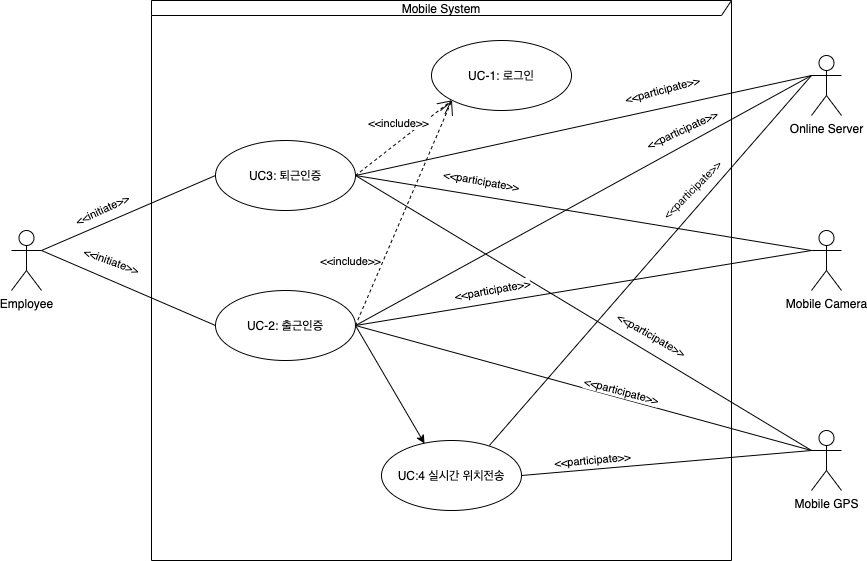

The diagram above was exported from draw.io. Its source (the exported page's mxGraphModel, read from the mxfile embedded in the PNG):
<mxGraphModel dx="1186" dy="771" grid="1" gridSize="10" guides="1" tooltips="1" connect="1" arrows="1" fold="1" page="1" pageScale="1" pageWidth="1169" pageHeight="827" math="0" shadow="0">
  <root>
    <mxCell id="0" />
    <mxCell id="1" parent="0" />
    <mxCell id="mS-o5_v8QFaO8IDMYPno-21" value="Mobile System" style="shape=umlFrame;whiteSpace=wrap;html=1;width=600;height=15;" parent="1" vertex="1">
      <mxGeometry x="210" y="80" width="580" height="560" as="geometry" />
    </mxCell>
    <mxCell id="lab6uRt8BbBd-_YOXRpV-21" style="edgeStyle=none;rounded=0;orthogonalLoop=1;jettySize=auto;html=1;exitX=1;exitY=0.3333333333333333;exitDx=0;exitDy=0;exitPerimeter=0;entryX=0;entryY=0.5;entryDx=0;entryDy=0;align=center;verticalAlign=middle;endArrow=none;endFill=0;" edge="1" parent="1" source="mS-o5_v8QFaO8IDMYPno-2" target="mS-o5_v8QFaO8IDMYPno-7">
      <mxGeometry relative="1" as="geometry" />
    </mxCell>
    <mxCell id="lab6uRt8BbBd-_YOXRpV-24" value="&amp;lt;&amp;lt;initiate&amp;gt;&amp;gt;" style="edgeLabel;html=1;align=center;verticalAlign=middle;resizable=0;points=[];rotation=-25;" vertex="1" connectable="0" parent="lab6uRt8BbBd-_YOXRpV-21">
      <mxGeometry x="-0.3693" y="5" relative="1" as="geometry">
        <mxPoint x="6.88" y="-11.66" as="offset" />
      </mxGeometry>
    </mxCell>
    <mxCell id="lab6uRt8BbBd-_YOXRpV-22" style="edgeStyle=none;rounded=0;orthogonalLoop=1;jettySize=auto;html=1;exitX=1;exitY=0.3333333333333333;exitDx=0;exitDy=0;exitPerimeter=0;entryX=0;entryY=0.5;entryDx=0;entryDy=0;endArrow=none;endFill=0;strokeColor=#000000;align=center;" edge="1" parent="1" source="mS-o5_v8QFaO8IDMYPno-2" target="mS-o5_v8QFaO8IDMYPno-6">
      <mxGeometry relative="1" as="geometry" />
    </mxCell>
    <mxCell id="lab6uRt8BbBd-_YOXRpV-28" value="&amp;lt;&amp;lt;initiate&amp;gt;&amp;gt;" style="edgeLabel;html=1;align=center;verticalAlign=middle;resizable=0;points=[];rotation=20;" vertex="1" connectable="0" parent="lab6uRt8BbBd-_YOXRpV-22">
      <mxGeometry x="0.0922" relative="1" as="geometry">
        <mxPoint x="-24.59" y="-30.77" as="offset" />
      </mxGeometry>
    </mxCell>
    <mxCell id="mS-o5_v8QFaO8IDMYPno-2" value="Employee" style="shape=umlActor;verticalLabelPosition=bottom;verticalAlign=top;html=1;" parent="1" vertex="1">
      <mxGeometry x="70" y="310" width="30" height="60" as="geometry" />
    </mxCell>
    <mxCell id="mS-o5_v8QFaO8IDMYPno-25" style="edgeStyle=none;rounded=0;orthogonalLoop=1;jettySize=auto;html=1;exitX=1;exitY=0.5;exitDx=0;exitDy=0;align=center;entryX=0.307;entryY=0.043;entryDx=0;entryDy=0;entryPerimeter=0;" parent="1" source="mS-o5_v8QFaO8IDMYPno-6" target="mS-o5_v8QFaO8IDMYPno-9" edge="1">
      <mxGeometry relative="1" as="geometry" />
    </mxCell>
    <mxCell id="lab6uRt8BbBd-_YOXRpV-33" style="edgeStyle=none;rounded=0;orthogonalLoop=1;jettySize=auto;html=1;exitX=1;exitY=0.5;exitDx=0;exitDy=0;entryX=0;entryY=0.3333333333333333;entryDx=0;entryDy=0;entryPerimeter=0;endArrow=none;endFill=0;strokeColor=#000000;align=center;" edge="1" parent="1" source="mS-o5_v8QFaO8IDMYPno-6" target="lab6uRt8BbBd-_YOXRpV-1">
      <mxGeometry relative="1" as="geometry" />
    </mxCell>
    <mxCell id="lab6uRt8BbBd-_YOXRpV-43" value="&amp;lt;&amp;lt;participate&amp;gt;&amp;gt;" style="edgeLabel;html=1;align=center;verticalAlign=middle;resizable=0;points=[];rotation=-25;" vertex="1" connectable="0" parent="lab6uRt8BbBd-_YOXRpV-33">
      <mxGeometry x="0.4696" y="-2" relative="1" as="geometry">
        <mxPoint x="-9.92" y="-13.11" as="offset" />
      </mxGeometry>
    </mxCell>
    <mxCell id="mS-o5_v8QFaO8IDMYPno-6" value="UC-2: 출근인증" style="ellipse;whiteSpace=wrap;html=1;" parent="1" vertex="1">
      <mxGeometry x="274" y="370" width="140" height="70" as="geometry" />
    </mxCell>
    <mxCell id="lab6uRt8BbBd-_YOXRpV-34" style="edgeStyle=none;rounded=0;orthogonalLoop=1;jettySize=auto;html=1;exitX=1;exitY=0.5;exitDx=0;exitDy=0;entryX=0;entryY=0.3333333333333333;entryDx=0;entryDy=0;entryPerimeter=0;endArrow=none;endFill=0;strokeColor=#000000;align=center;" edge="1" parent="1" source="mS-o5_v8QFaO8IDMYPno-7" target="lab6uRt8BbBd-_YOXRpV-1">
      <mxGeometry relative="1" as="geometry" />
    </mxCell>
    <mxCell id="lab6uRt8BbBd-_YOXRpV-42" value="&amp;lt;&amp;lt;participate&amp;gt;&amp;gt;" style="edgeLabel;html=1;align=center;verticalAlign=middle;resizable=0;points=[];rotation=-15;" vertex="1" connectable="0" parent="lab6uRt8BbBd-_YOXRpV-34">
      <mxGeometry x="0.2992" y="1" relative="1" as="geometry">
        <mxPoint x="10.25" y="-19.12" as="offset" />
      </mxGeometry>
    </mxCell>
    <mxCell id="mS-o5_v8QFaO8IDMYPno-7" value="UC3: 퇴근인증" style="ellipse;whiteSpace=wrap;html=1;" parent="1" vertex="1">
      <mxGeometry x="274" y="220" width="140" height="70" as="geometry" />
    </mxCell>
    <mxCell id="mS-o5_v8QFaO8IDMYPno-8" value="UC-1: 로그인" style="ellipse;whiteSpace=wrap;html=1;" parent="1" vertex="1">
      <mxGeometry x="490" y="120" width="140" height="70" as="geometry" />
    </mxCell>
    <mxCell id="lab6uRt8BbBd-_YOXRpV-29" style="edgeStyle=none;rounded=0;orthogonalLoop=1;jettySize=auto;html=1;exitX=0.771;exitY=0.071;exitDx=0;exitDy=0;entryX=0;entryY=0.3333333333333333;entryDx=0;entryDy=0;entryPerimeter=0;endArrow=none;endFill=0;strokeColor=#000000;align=center;exitPerimeter=0;" edge="1" parent="1" source="mS-o5_v8QFaO8IDMYPno-9" target="lab6uRt8BbBd-_YOXRpV-1">
      <mxGeometry relative="1" as="geometry" />
    </mxCell>
    <mxCell id="lab6uRt8BbBd-_YOXRpV-44" value="&amp;lt;&amp;lt;participate&amp;gt;&amp;gt;" style="edgeLabel;html=1;align=center;verticalAlign=middle;resizable=0;points=[];rotation=-45;" vertex="1" connectable="0" parent="lab6uRt8BbBd-_YOXRpV-29">
      <mxGeometry x="0.3951" y="-3" relative="1" as="geometry">
        <mxPoint x="-24.75" y="1.0199999999999996" as="offset" />
      </mxGeometry>
    </mxCell>
    <mxCell id="lab6uRt8BbBd-_YOXRpV-39" style="edgeStyle=none;rounded=0;orthogonalLoop=1;jettySize=auto;html=1;exitX=1;exitY=0.5;exitDx=0;exitDy=0;entryX=0;entryY=0.3333333333333333;entryDx=0;entryDy=0;entryPerimeter=0;endArrow=none;endFill=0;strokeColor=#000000;align=center;" edge="1" parent="1" source="mS-o5_v8QFaO8IDMYPno-9" target="lab6uRt8BbBd-_YOXRpV-7">
      <mxGeometry relative="1" as="geometry" />
    </mxCell>
    <mxCell id="lab6uRt8BbBd-_YOXRpV-40" value="&amp;lt;&amp;lt;participate&amp;gt;&amp;gt;" style="edgeLabel;html=1;align=center;verticalAlign=middle;resizable=0;points=[];rotation=-5;" vertex="1" connectable="0" parent="lab6uRt8BbBd-_YOXRpV-39">
      <mxGeometry x="-0.3101" relative="1" as="geometry">
        <mxPoint x="-29.630000000000003" y="-6.41" as="offset" />
      </mxGeometry>
    </mxCell>
    <mxCell id="mS-o5_v8QFaO8IDMYPno-9" value="UC:4 실시간 위치전송" style="ellipse;whiteSpace=wrap;html=1;" parent="1" vertex="1">
      <mxGeometry x="440" y="520" width="140" height="70" as="geometry" />
    </mxCell>
    <mxCell id="mS-o5_v8QFaO8IDMYPno-22" value="&amp;lt;&amp;lt;include&amp;gt;&amp;gt;" style="endArrow=open;endSize=12;dashed=1;html=1;align=center;exitX=1;exitY=0.5;exitDx=0;exitDy=0;entryX=0;entryY=1;entryDx=0;entryDy=0;" parent="1" source="mS-o5_v8QFaO8IDMYPno-6" target="mS-o5_v8QFaO8IDMYPno-8" edge="1">
      <mxGeometry x="-0.5336" y="30" width="160" relative="1" as="geometry">
        <mxPoint x="440" y="370" as="sourcePoint" />
        <mxPoint x="580" y="390" as="targetPoint" />
        <mxPoint as="offset" />
      </mxGeometry>
    </mxCell>
    <mxCell id="mS-o5_v8QFaO8IDMYPno-27" value="&amp;lt;&amp;lt;include&amp;gt;&amp;gt;" style="endArrow=open;endSize=12;dashed=1;html=1;align=center;exitX=1;exitY=0.5;exitDx=0;exitDy=0;entryX=0;entryY=1;entryDx=0;entryDy=0;" parent="1" source="mS-o5_v8QFaO8IDMYPno-7" edge="1" target="mS-o5_v8QFaO8IDMYPno-8">
      <mxGeometry x="0.0802" y="14" width="160" relative="1" as="geometry">
        <mxPoint x="340" y="330" as="sourcePoint" />
        <mxPoint x="520" y="320" as="targetPoint" />
        <mxPoint as="offset" />
      </mxGeometry>
    </mxCell>
    <mxCell id="lab6uRt8BbBd-_YOXRpV-1" value="Online Server" style="shape=umlActor;verticalLabelPosition=bottom;verticalAlign=top;html=1;" vertex="1" parent="1">
      <mxGeometry x="870" y="135" width="30" height="60" as="geometry" />
    </mxCell>
    <mxCell id="lab6uRt8BbBd-_YOXRpV-31" style="edgeStyle=none;rounded=0;orthogonalLoop=1;jettySize=auto;html=1;exitX=0;exitY=0.3333333333333333;exitDx=0;exitDy=0;exitPerimeter=0;entryX=1;entryY=0.5;entryDx=0;entryDy=0;endArrow=none;endFill=0;strokeColor=#000000;align=center;" edge="1" parent="1" source="lab6uRt8BbBd-_YOXRpV-7" target="mS-o5_v8QFaO8IDMYPno-6">
      <mxGeometry relative="1" as="geometry" />
    </mxCell>
    <mxCell id="lab6uRt8BbBd-_YOXRpV-41" value="&amp;lt;&amp;lt;participate&amp;gt;&amp;gt;" style="edgeLabel;html=1;align=center;verticalAlign=middle;resizable=0;points=[];rotation=15;" vertex="1" connectable="0" parent="lab6uRt8BbBd-_YOXRpV-31">
      <mxGeometry x="-0.0866" y="-1" relative="1" as="geometry">
        <mxPoint x="18.05" y="-1.9299999999999997" as="offset" />
      </mxGeometry>
    </mxCell>
    <mxCell id="lab6uRt8BbBd-_YOXRpV-36" style="edgeStyle=none;rounded=0;orthogonalLoop=1;jettySize=auto;html=1;exitX=0;exitY=0.3333333333333333;exitDx=0;exitDy=0;exitPerimeter=0;endArrow=none;endFill=0;strokeColor=#000000;align=center;entryX=1;entryY=0.5;entryDx=0;entryDy=0;" edge="1" parent="1" source="lab6uRt8BbBd-_YOXRpV-7" target="mS-o5_v8QFaO8IDMYPno-7">
      <mxGeometry relative="1" as="geometry">
        <mxPoint x="420" y="260" as="targetPoint" />
      </mxGeometry>
    </mxCell>
    <mxCell id="lab6uRt8BbBd-_YOXRpV-45" value="&amp;lt;&amp;lt;participate&amp;gt;&amp;gt;" style="edgeLabel;html=1;align=center;verticalAlign=middle;resizable=0;points=[];rotation=30;" vertex="1" connectable="0" parent="lab6uRt8BbBd-_YOXRpV-36">
      <mxGeometry x="-0.2206" y="3" relative="1" as="geometry">
        <mxPoint x="19.67" y="-11.15" as="offset" />
      </mxGeometry>
    </mxCell>
    <mxCell id="lab6uRt8BbBd-_YOXRpV-7" value="Mobile GPS" style="shape=umlActor;verticalLabelPosition=bottom;verticalAlign=top;html=1;" vertex="1" parent="1">
      <mxGeometry x="870" y="510" width="30" height="60" as="geometry" />
    </mxCell>
    <mxCell id="lab6uRt8BbBd-_YOXRpV-30" style="edgeStyle=none;rounded=0;orthogonalLoop=1;jettySize=auto;html=1;exitX=0;exitY=0.3333333333333333;exitDx=0;exitDy=0;exitPerimeter=0;entryX=1;entryY=0.5;entryDx=0;entryDy=0;endArrow=none;endFill=0;strokeColor=#000000;align=center;" edge="1" parent="1" source="lab6uRt8BbBd-_YOXRpV-9" target="mS-o5_v8QFaO8IDMYPno-6">
      <mxGeometry relative="1" as="geometry" />
    </mxCell>
    <mxCell id="lab6uRt8BbBd-_YOXRpV-48" value="&amp;lt;&amp;lt;participate&amp;gt;&amp;gt;" style="edgeLabel;html=1;align=center;verticalAlign=middle;resizable=0;points=[];rotation=-10;" vertex="1" connectable="0" parent="lab6uRt8BbBd-_YOXRpV-30">
      <mxGeometry x="-0.0018" y="-2" relative="1" as="geometry">
        <mxPoint x="-91.74" y="4.48" as="offset" />
      </mxGeometry>
    </mxCell>
    <mxCell id="lab6uRt8BbBd-_YOXRpV-32" style="edgeStyle=none;rounded=0;orthogonalLoop=1;jettySize=auto;html=1;exitX=0;exitY=0.3333333333333333;exitDx=0;exitDy=0;exitPerimeter=0;entryX=1;entryY=0.5;entryDx=0;entryDy=0;endArrow=none;endFill=0;strokeColor=#000000;align=center;" edge="1" parent="1" source="lab6uRt8BbBd-_YOXRpV-9" target="mS-o5_v8QFaO8IDMYPno-7">
      <mxGeometry relative="1" as="geometry" />
    </mxCell>
    <mxCell id="lab6uRt8BbBd-_YOXRpV-46" value="&amp;lt;&amp;lt;participate&amp;gt;&amp;gt;" style="edgeLabel;html=1;align=center;verticalAlign=middle;resizable=0;points=[];rotation=10;" vertex="1" connectable="0" parent="lab6uRt8BbBd-_YOXRpV-32">
      <mxGeometry x="0.3917" y="-2" relative="1" as="geometry">
        <mxPoint x="-12.59" y="-15.77" as="offset" />
      </mxGeometry>
    </mxCell>
    <mxCell id="lab6uRt8BbBd-_YOXRpV-9" value="Mobile Camera&lt;br&gt;" style="shape=umlActor;verticalLabelPosition=bottom;verticalAlign=top;html=1;" vertex="1" parent="1">
      <mxGeometry x="870" y="310" width="30" height="60" as="geometry" />
    </mxCell>
  </root>
</mxGraphModel>